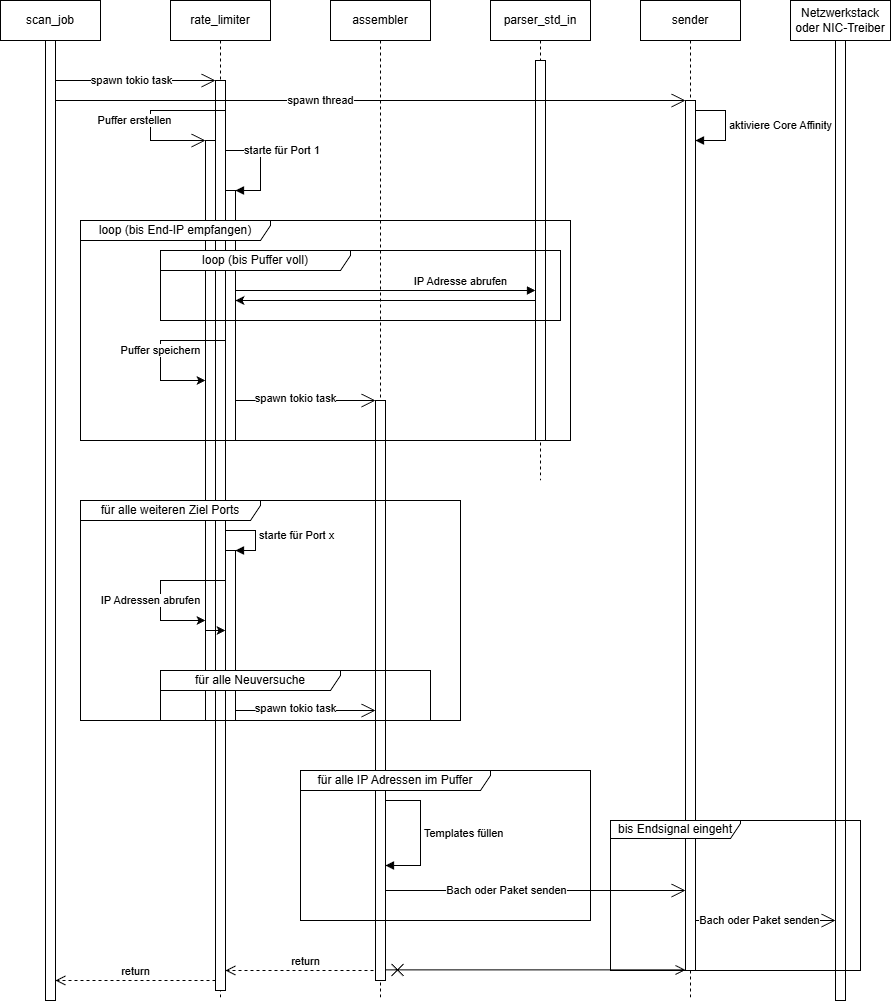

The diagram above was exported from draw.io. Its source (the exported page's mxGraphModel, read from the mxfile embedded in the PNG):
<mxGraphModel dx="1843" dy="1029" grid="1" gridSize="10" guides="1" tooltips="1" connect="1" arrows="1" fold="1" page="1" pageScale="1" pageWidth="850" pageHeight="1100" math="0" shadow="0">
  <root>
    <mxCell id="0" />
    <mxCell id="1" parent="0" />
    <mxCell id="dqG6LeSJqDwQa-EGssxz-3" parent="1" style="shape=umlLifeline;perimeter=lifelinePerimeter;whiteSpace=wrap;html=1;container=0;dropTarget=0;collapsible=0;recursiveResize=0;outlineConnect=0;portConstraint=eastwest;newEdgeStyle={&quot;edgeStyle&quot;:&quot;elbowEdgeStyle&quot;,&quot;elbow&quot;:&quot;vertical&quot;,&quot;curved&quot;:0,&quot;rounded&quot;:0};" value="sender" vertex="1">
      <mxGeometry height="1000" width="100" x="680" y="40" as="geometry" />
    </mxCell>
    <mxCell id="dqG6LeSJqDwQa-EGssxz-4" parent="dqG6LeSJqDwQa-EGssxz-3" style="html=1;points=[];perimeter=orthogonalPerimeter;outlineConnect=0;targetShapes=umlLifeline;portConstraint=eastwest;newEdgeStyle={&quot;edgeStyle&quot;:&quot;elbowEdgeStyle&quot;,&quot;elbow&quot;:&quot;vertical&quot;,&quot;curved&quot;:0,&quot;rounded&quot;:0};" value="" vertex="1">
      <mxGeometry height="870" width="10" x="45" y="100" as="geometry" />
    </mxCell>
    <mxCell id="dqG6LeSJqDwQa-EGssxz-72" edge="1" parent="dqG6LeSJqDwQa-EGssxz-3" style="html=1;align=left;spacingLeft=2;endArrow=block;rounded=0;edgeStyle=orthogonalEdgeStyle;curved=0;rounded=0;" target="dqG6LeSJqDwQa-EGssxz-4" value="&lt;span style=&quot;text-align: center;&quot;&gt;aktiviere Core Affinity&lt;/span&gt;">
      <mxGeometry relative="1" as="geometry">
        <Array as="points">
          <mxPoint x="85" y="110" />
          <mxPoint x="85" y="140" />
        </Array>
        <mxPoint x="55" y="110" as="sourcePoint" />
        <mxPoint x="65" y="140" as="targetPoint" />
      </mxGeometry>
    </mxCell>
    <mxCell id="dqG6LeSJqDwQa-EGssxz-96" parent="1" style="html=1;points=[[0,0,0,0,5],[0,1,0,0,-5],[1,0,0,0,5],[1,1,0,0,-5]];perimeter=orthogonalPerimeter;outlineConnect=0;targetShapes=umlLifeline;portConstraint=eastwest;newEdgeStyle={&quot;curved&quot;:0,&quot;rounded&quot;:0};" value="" vertex="1">
      <mxGeometry height="170" width="10" x="265" y="590" as="geometry" />
    </mxCell>
    <mxCell id="dqG6LeSJqDwQa-EGssxz-37" parent="1" style="shape=umlLifeline;perimeter=lifelinePerimeter;whiteSpace=wrap;html=1;container=0;dropTarget=0;collapsible=0;recursiveResize=0;outlineConnect=0;portConstraint=eastwest;newEdgeStyle={&quot;edgeStyle&quot;:&quot;elbowEdgeStyle&quot;,&quot;elbow&quot;:&quot;vertical&quot;,&quot;curved&quot;:0,&quot;rounded&quot;:0};" value="parser_std_in" vertex="1">
      <mxGeometry height="480" width="100" x="530" y="40" as="geometry" />
    </mxCell>
    <mxCell id="dqG6LeSJqDwQa-EGssxz-38" parent="dqG6LeSJqDwQa-EGssxz-37" style="html=1;points=[];perimeter=orthogonalPerimeter;outlineConnect=0;targetShapes=umlLifeline;portConstraint=eastwest;newEdgeStyle={&quot;edgeStyle&quot;:&quot;elbowEdgeStyle&quot;,&quot;elbow&quot;:&quot;vertical&quot;,&quot;curved&quot;:0,&quot;rounded&quot;:0};" value="" vertex="1">
      <mxGeometry height="380" width="10" x="45" y="60" as="geometry" />
    </mxCell>
    <mxCell id="aM9ryv3xv72pqoxQDRHE-1" parent="1" style="shape=umlLifeline;perimeter=lifelinePerimeter;whiteSpace=wrap;html=1;container=0;dropTarget=0;collapsible=0;recursiveResize=0;outlineConnect=0;portConstraint=eastwest;newEdgeStyle={&quot;edgeStyle&quot;:&quot;elbowEdgeStyle&quot;,&quot;elbow&quot;:&quot;vertical&quot;,&quot;curved&quot;:0,&quot;rounded&quot;:0};" value="scan_job" vertex="1">
      <mxGeometry height="1000" width="100" x="40" y="40" as="geometry" />
    </mxCell>
    <mxCell id="aM9ryv3xv72pqoxQDRHE-2" parent="aM9ryv3xv72pqoxQDRHE-1" style="html=1;points=[];perimeter=orthogonalPerimeter;outlineConnect=0;targetShapes=umlLifeline;portConstraint=eastwest;newEdgeStyle={&quot;edgeStyle&quot;:&quot;elbowEdgeStyle&quot;,&quot;elbow&quot;:&quot;vertical&quot;,&quot;curved&quot;:0,&quot;rounded&quot;:0};" value="" vertex="1">
      <mxGeometry height="960" width="10" x="45" y="40" as="geometry" />
    </mxCell>
    <mxCell id="aM9ryv3xv72pqoxQDRHE-5" parent="1" style="shape=umlLifeline;perimeter=lifelinePerimeter;whiteSpace=wrap;html=1;container=0;dropTarget=0;collapsible=0;recursiveResize=0;outlineConnect=0;portConstraint=eastwest;newEdgeStyle={&quot;edgeStyle&quot;:&quot;elbowEdgeStyle&quot;,&quot;elbow&quot;:&quot;vertical&quot;,&quot;curved&quot;:0,&quot;rounded&quot;:0};" value="rate_limiter" vertex="1">
      <mxGeometry height="1000" width="100" x="210" y="40" as="geometry" />
    </mxCell>
    <mxCell id="aM9ryv3xv72pqoxQDRHE-6" parent="aM9ryv3xv72pqoxQDRHE-5" style="html=1;points=[];perimeter=orthogonalPerimeter;outlineConnect=0;targetShapes=umlLifeline;portConstraint=eastwest;newEdgeStyle={&quot;edgeStyle&quot;:&quot;elbowEdgeStyle&quot;,&quot;elbow&quot;:&quot;vertical&quot;,&quot;curved&quot;:0,&quot;rounded&quot;:0};" value="" vertex="1">
      <mxGeometry height="910" width="10" x="45" y="80" as="geometry" />
    </mxCell>
    <mxCell id="dqG6LeSJqDwQa-EGssxz-29" parent="aM9ryv3xv72pqoxQDRHE-5" style="html=1;points=[[0,0,0,0,5],[0,1,0,0,-5],[1,0,0,0,5],[1,1,0,0,-5]];perimeter=orthogonalPerimeter;outlineConnect=0;targetShapes=umlLifeline;portConstraint=eastwest;newEdgeStyle={&quot;curved&quot;:0,&quot;rounded&quot;:0};" value="" vertex="1">
      <mxGeometry height="250" width="10" x="55" y="190" as="geometry" />
    </mxCell>
    <mxCell id="dqG6LeSJqDwQa-EGssxz-30" edge="1" parent="aM9ryv3xv72pqoxQDRHE-5" style="html=1;align=left;spacingLeft=2;endArrow=block;rounded=0;edgeStyle=orthogonalEdgeStyle;curved=0;rounded=0;" target="dqG6LeSJqDwQa-EGssxz-29" value="starte für Port 1">
      <mxGeometry relative="1" as="geometry">
        <Array as="points">
          <mxPoint x="55" y="150" />
          <mxPoint x="90" y="150" />
          <mxPoint x="90" y="190" />
        </Array>
        <mxPoint x="55" y="219.99857142857147" as="sourcePoint" />
      </mxGeometry>
    </mxCell>
    <mxCell id="dqG6LeSJqDwQa-EGssxz-33" edge="1" parent="aM9ryv3xv72pqoxQDRHE-5" style="html=1;verticalAlign=bottom;endArrow=block;curved=0;rounded=0;" target="dqG6LeSJqDwQa-EGssxz-38" value="IP Adresse abrufen">
      <mxGeometry relative="1" width="80" x="0.5" as="geometry">
        <mxPoint as="offset" />
        <Array as="points">
          <mxPoint x="80" y="290" />
          <mxPoint x="100" y="290" />
          <mxPoint x="150" y="290" />
        </Array>
        <mxPoint x="65" y="289.9950000000001" as="sourcePoint" />
        <mxPoint x="65" y="309.9950000000001" as="targetPoint" />
      </mxGeometry>
    </mxCell>
    <mxCell id="dqG6LeSJqDwQa-EGssxz-45" parent="aM9ryv3xv72pqoxQDRHE-5" style="html=1;points=[[0,0,0,0,5],[0,1,0,0,-5],[1,0,0,0,5],[1,1,0,0,-5]];perimeter=orthogonalPerimeter;outlineConnect=0;targetShapes=umlLifeline;portConstraint=eastwest;newEdgeStyle={&quot;curved&quot;:0,&quot;rounded&quot;:0};" value="" vertex="1">
      <mxGeometry height="580" width="10" x="35" y="140" as="geometry" />
    </mxCell>
    <mxCell id="aM9ryv3xv72pqoxQDRHE-8" edge="1" parent="1" style="html=1;verticalAlign=bottom;endArrow=open;dashed=1;endSize=8;edgeStyle=elbowEdgeStyle;elbow=vertical;curved=0;rounded=0;" value="return">
      <mxGeometry relative="1" as="geometry">
        <Array as="points">
          <mxPoint x="335" y="1010" />
        </Array>
        <mxPoint x="425" y="1010" as="sourcePoint" />
        <mxPoint x="265" y="1010" as="targetPoint" />
      </mxGeometry>
    </mxCell>
    <mxCell id="dqG6LeSJqDwQa-EGssxz-1" parent="1" style="shape=umlLifeline;perimeter=lifelinePerimeter;whiteSpace=wrap;html=1;container=0;dropTarget=0;collapsible=0;recursiveResize=0;outlineConnect=0;portConstraint=eastwest;newEdgeStyle={&quot;edgeStyle&quot;:&quot;elbowEdgeStyle&quot;,&quot;elbow&quot;:&quot;vertical&quot;,&quot;curved&quot;:0,&quot;rounded&quot;:0};" value="assembler" vertex="1">
      <mxGeometry height="1000" width="100" x="370" y="40" as="geometry" />
    </mxCell>
    <mxCell id="dqG6LeSJqDwQa-EGssxz-87" edge="1" parent="dqG6LeSJqDwQa-EGssxz-1" style="html=1;align=left;spacingLeft=2;endArrow=block;rounded=0;edgeStyle=orthogonalEdgeStyle;curved=0;rounded=0;" target="dqG6LeSJqDwQa-EGssxz-2" value="Templates füllen">
      <mxGeometry relative="1" as="geometry">
        <Array as="points">
          <mxPoint x="90" y="800" />
          <mxPoint x="90" y="865" />
        </Array>
        <mxPoint x="55" y="799.9985057471265" as="sourcePoint" />
        <mxPoint x="65" y="865.0100000000002" as="targetPoint" />
      </mxGeometry>
    </mxCell>
    <mxCell id="dqG6LeSJqDwQa-EGssxz-2" parent="dqG6LeSJqDwQa-EGssxz-1" style="html=1;points=[];perimeter=orthogonalPerimeter;outlineConnect=0;targetShapes=umlLifeline;portConstraint=eastwest;newEdgeStyle={&quot;edgeStyle&quot;:&quot;elbowEdgeStyle&quot;,&quot;elbow&quot;:&quot;vertical&quot;,&quot;curved&quot;:0,&quot;rounded&quot;:0};" value="" vertex="1">
      <mxGeometry height="580" width="10" x="45" y="400" as="geometry" />
    </mxCell>
    <mxCell id="dqG6LeSJqDwQa-EGssxz-34" edge="1" parent="dqG6LeSJqDwQa-EGssxz-1" style="endArrow=open;endFill=1;endSize=12;html=1;rounded=0;" target="dqG6LeSJqDwQa-EGssxz-2" value="">
      <mxGeometry relative="1" width="160" as="geometry">
        <mxPoint x="-95" y="400" as="sourcePoint" />
        <mxPoint x="40" y="399.995" as="targetPoint" />
      </mxGeometry>
    </mxCell>
    <mxCell id="dqG6LeSJqDwQa-EGssxz-35" connectable="0" parent="dqG6LeSJqDwQa-EGssxz-34" style="edgeLabel;html=1;align=center;verticalAlign=middle;resizable=0;points=[];" value="spawn tokio task" vertex="1">
      <mxGeometry relative="1" x="-0.3075" y="2" as="geometry">
        <mxPoint x="11" as="offset" />
      </mxGeometry>
    </mxCell>
    <mxCell id="dqG6LeSJqDwQa-EGssxz-27" edge="1" parent="1" style="endArrow=open;endFill=1;endSize=12;html=1;rounded=0;" target="aM9ryv3xv72pqoxQDRHE-6" value="">
      <mxGeometry relative="1" width="160" as="geometry">
        <Array as="points">
          <mxPoint x="120" y="120" />
        </Array>
        <mxPoint x="95" y="120" as="sourcePoint" />
        <mxPoint x="295" y="120" as="targetPoint" />
      </mxGeometry>
    </mxCell>
    <mxCell id="dqG6LeSJqDwQa-EGssxz-28" connectable="0" parent="dqG6LeSJqDwQa-EGssxz-27" style="edgeLabel;html=1;align=center;verticalAlign=middle;resizable=0;points=[];" value="spawn tokio task" vertex="1">
      <mxGeometry relative="1" x="-0.3422" as="geometry">
        <mxPoint x="23" as="offset" />
      </mxGeometry>
    </mxCell>
    <mxCell id="dqG6LeSJqDwQa-EGssxz-31" parent="1" style="shape=umlFrame;whiteSpace=wrap;html=1;pointerEvents=0;width=190;height=20;" value="loop (bis End-IP empfangen)" vertex="1">
      <mxGeometry height="220" width="490" x="120" y="260" as="geometry" />
    </mxCell>
    <mxCell id="dqG6LeSJqDwQa-EGssxz-36" parent="1" style="shape=umlFrame;whiteSpace=wrap;html=1;pointerEvents=0;width=190;height=20;" value="loop (bis Puffer voll)" vertex="1">
      <mxGeometry height="70" width="400" x="200" y="290" as="geometry" />
    </mxCell>
    <mxCell id="dqG6LeSJqDwQa-EGssxz-40" edge="1" parent="1" source="dqG6LeSJqDwQa-EGssxz-38" style="edgeStyle=elbowEdgeStyle;rounded=0;orthogonalLoop=1;jettySize=auto;html=1;elbow=vertical;curved=0;" target="dqG6LeSJqDwQa-EGssxz-29">
      <mxGeometry relative="1" as="geometry">
        <Array as="points">
          <mxPoint x="420" y="340" />
        </Array>
        <mxPoint x="570" y="340.0033333333334" as="sourcePoint" />
        <mxPoint x="270" y="340.0033333333334" as="targetPoint" />
      </mxGeometry>
    </mxCell>
    <mxCell id="dqG6LeSJqDwQa-EGssxz-42" edge="1" parent="1" style="edgeStyle=orthogonalEdgeStyle;rounded=0;orthogonalLoop=1;jettySize=auto;html=1;curved=0;">
      <mxGeometry relative="1" as="geometry">
        <Array as="points">
          <mxPoint x="200" y="380" />
          <mxPoint x="200" y="420" />
        </Array>
        <mxPoint x="265" y="379.9985714285715" as="sourcePoint" />
        <mxPoint x="245" y="420" as="targetPoint" />
      </mxGeometry>
    </mxCell>
    <mxCell id="dqG6LeSJqDwQa-EGssxz-43" connectable="0" parent="dqG6LeSJqDwQa-EGssxz-42" style="edgeLabel;html=1;align=center;verticalAlign=middle;resizable=0;points=[];" value="Puffer speichern" vertex="1">
      <mxGeometry relative="1" x="-0.1074" as="geometry">
        <mxPoint y="8" as="offset" />
      </mxGeometry>
    </mxCell>
    <mxCell id="dqG6LeSJqDwQa-EGssxz-59" edge="1" parent="1" style="html=1;align=left;spacingLeft=2;endArrow=block;rounded=0;edgeStyle=orthogonalEdgeStyle;curved=0;rounded=0;" target="dqG6LeSJqDwQa-EGssxz-96" value="starte für Port x">
      <mxGeometry relative="1" as="geometry">
        <Array as="points">
          <mxPoint x="295" y="570" />
          <mxPoint x="295" y="590" />
        </Array>
        <mxPoint x="265" y="570" as="sourcePoint" />
        <mxPoint x="280" y="600" as="targetPoint" />
      </mxGeometry>
    </mxCell>
    <mxCell id="dqG6LeSJqDwQa-EGssxz-65" parent="1" style="shape=umlFrame;whiteSpace=wrap;html=1;pointerEvents=0;width=180;height=20;" value="für alle Neuversuche" vertex="1">
      <mxGeometry height="50" width="270" x="200" y="710" as="geometry" />
    </mxCell>
    <mxCell id="dqG6LeSJqDwQa-EGssxz-63" edge="1" parent="1" source="dqG6LeSJqDwQa-EGssxz-96" style="endArrow=open;endFill=1;endSize=12;html=1;rounded=0;" value="">
      <mxGeometry relative="1" width="160" as="geometry">
        <mxPoint x="265" y="750.0000000000001" as="sourcePoint" />
        <mxPoint x="415" y="750" as="targetPoint" />
      </mxGeometry>
    </mxCell>
    <mxCell id="dqG6LeSJqDwQa-EGssxz-64" connectable="0" parent="dqG6LeSJqDwQa-EGssxz-63" style="edgeLabel;html=1;align=center;verticalAlign=middle;resizable=0;points=[];" value="spawn tokio task" vertex="1">
      <mxGeometry relative="1" x="-0.3075" y="2" as="geometry">
        <mxPoint x="11" as="offset" />
      </mxGeometry>
    </mxCell>
    <mxCell id="dqG6LeSJqDwQa-EGssxz-69" edge="1" parent="1" style="endArrow=open;endFill=1;endSize=12;html=1;rounded=0;" target="dqG6LeSJqDwQa-EGssxz-4" value="">
      <mxGeometry relative="1" width="160" as="geometry">
        <Array as="points">
          <mxPoint x="440" y="140" />
        </Array>
        <mxPoint x="95" y="140" as="sourcePoint" />
        <mxPoint x="770" y="150" as="targetPoint" />
      </mxGeometry>
    </mxCell>
    <mxCell id="dqG6LeSJqDwQa-EGssxz-70" connectable="0" parent="dqG6LeSJqDwQa-EGssxz-69" style="edgeLabel;html=1;align=center;verticalAlign=middle;resizable=0;points=[];" value="&lt;span style=&quot;text-align: left;&quot;&gt;spawn thread&lt;/span&gt;" vertex="1">
      <mxGeometry relative="1" x="-0.2839" y="1" as="geometry">
        <mxPoint x="39" y="1" as="offset" />
      </mxGeometry>
    </mxCell>
    <mxCell id="dqG6LeSJqDwQa-EGssxz-85" parent="1" style="shape=umlFrame;whiteSpace=wrap;html=1;pointerEvents=0;width=190;height=20;" value="für alle IP Adressen im Puffer" vertex="1">
      <mxGeometry height="150" width="290" x="340" y="810" as="geometry" />
    </mxCell>
    <mxCell id="dqG6LeSJqDwQa-EGssxz-99" edge="1" parent="1" style="endArrow=open;startArrow=cross;endFill=0;startFill=0;endSize=8;startSize=10;html=1;rounded=0;" value="">
      <mxGeometry relative="1" width="160" as="geometry">
        <mxPoint x="425" y="1009.4300000000001" as="sourcePoint" />
        <mxPoint x="725" y="1009.4300000000001" as="targetPoint" />
      </mxGeometry>
    </mxCell>
    <mxCell id="dqG6LeSJqDwQa-EGssxz-109" edge="1" parent="1" source="aM9ryv3xv72pqoxQDRHE-6" style="html=1;verticalAlign=bottom;endArrow=open;dashed=1;endSize=8;edgeStyle=elbowEdgeStyle;elbow=vertical;curved=0;rounded=0;" target="aM9ryv3xv72pqoxQDRHE-2" value="return">
      <mxGeometry relative="1" as="geometry">
        <Array as="points">
          <mxPoint x="185" y="1020" />
        </Array>
        <mxPoint x="275" y="1020" as="sourcePoint" />
        <mxPoint x="115" y="1020" as="targetPoint" />
      </mxGeometry>
    </mxCell>
    <mxCell id="dqG6LeSJqDwQa-EGssxz-110" edge="1" parent="1" style="endArrow=open;endFill=1;endSize=12;html=1;rounded=0;" value="">
      <mxGeometry relative="1" width="160" as="geometry">
        <mxPoint x="425" y="930" as="sourcePoint" />
        <mxPoint x="725" y="930" as="targetPoint" />
      </mxGeometry>
    </mxCell>
    <mxCell id="dqG6LeSJqDwQa-EGssxz-111" connectable="0" parent="dqG6LeSJqDwQa-EGssxz-110" style="edgeLabel;html=1;align=center;verticalAlign=middle;resizable=0;points=[];" value="Bach oder Paket senden" vertex="1">
      <mxGeometry relative="1" x="-0.2839" y="1" as="geometry">
        <mxPoint x="13" y="1" as="offset" />
      </mxGeometry>
    </mxCell>
    <mxCell id="dqG6LeSJqDwQa-EGssxz-112" parent="1" style="shape=umlLifeline;perimeter=lifelinePerimeter;whiteSpace=wrap;html=1;container=1;dropTarget=0;collapsible=0;recursiveResize=0;outlineConnect=0;portConstraint=eastwest;newEdgeStyle={&quot;curved&quot;:0,&quot;rounded&quot;:0};" value="Netzwerkstack oder NIC-Treiber" vertex="1">
      <mxGeometry height="1000" width="100" x="830" y="40" as="geometry" />
    </mxCell>
    <mxCell id="dqG6LeSJqDwQa-EGssxz-113" parent="dqG6LeSJqDwQa-EGssxz-112" style="html=1;points=[[0,0,0,0,5],[0,1,0,0,-5],[1,0,0,0,5],[1,1,0,0,-5]];perimeter=orthogonalPerimeter;outlineConnect=0;targetShapes=umlLifeline;portConstraint=eastwest;newEdgeStyle={&quot;curved&quot;:0,&quot;rounded&quot;:0};" value="" vertex="1">
      <mxGeometry height="960" width="10" x="45" y="40" as="geometry" />
    </mxCell>
    <mxCell id="dqG6LeSJqDwQa-EGssxz-114" edge="1" parent="1" style="endArrow=open;endFill=1;endSize=12;html=1;rounded=0;" value="">
      <mxGeometry relative="1" width="160" as="geometry">
        <mxPoint x="735" y="960" as="sourcePoint" />
        <mxPoint x="875" y="960" as="targetPoint" />
      </mxGeometry>
    </mxCell>
    <mxCell id="dqG6LeSJqDwQa-EGssxz-115" connectable="0" parent="dqG6LeSJqDwQa-EGssxz-114" style="edgeLabel;html=1;align=center;verticalAlign=middle;resizable=0;points=[];" value="Bach oder Paket senden" vertex="1">
      <mxGeometry relative="1" x="-0.2839" y="1" as="geometry">
        <mxPoint x="13" y="1" as="offset" />
      </mxGeometry>
    </mxCell>
    <mxCell id="dqG6LeSJqDwQa-EGssxz-95" parent="1" style="shape=umlFrame;whiteSpace=wrap;html=1;pointerEvents=0;width=130;height=18;" value="bis Endsignal eingeht" vertex="1">
      <mxGeometry height="150" width="250" x="650" y="860" as="geometry" />
    </mxCell>
    <mxCell id="dqG6LeSJqDwQa-EGssxz-117" edge="1" parent="1" style="edgeStyle=orthogonalEdgeStyle;rounded=0;orthogonalLoop=1;jettySize=auto;html=1;curved=0;">
      <mxGeometry relative="1" as="geometry">
        <Array as="points">
          <mxPoint x="200" y="620.0014285714285" />
          <mxPoint x="200" y="660.0014285714285" />
        </Array>
        <mxPoint x="265" y="620" as="sourcePoint" />
        <mxPoint x="245" y="660.0014285714285" as="targetPoint" />
      </mxGeometry>
    </mxCell>
    <mxCell id="dqG6LeSJqDwQa-EGssxz-118" connectable="0" parent="dqG6LeSJqDwQa-EGssxz-117" style="edgeLabel;html=1;align=center;verticalAlign=middle;resizable=0;points=[];" value="IP Adressen abrufen" vertex="1">
      <mxGeometry relative="1" x="-0.1074" as="geometry">
        <mxPoint x="-10" y="18" as="offset" />
      </mxGeometry>
    </mxCell>
    <mxCell id="dqG6LeSJqDwQa-EGssxz-57" parent="1" style="shape=umlFrame;whiteSpace=wrap;html=1;pointerEvents=0;width=180;height=20;" value="für alle weiteren Ziel Ports" vertex="1">
      <mxGeometry height="220" width="380" x="120" y="540" as="geometry" />
    </mxCell>
    <mxCell id="dqG6LeSJqDwQa-EGssxz-119" edge="1" parent="1" style="endArrow=open;endFill=1;endSize=12;html=1;rounded=0;" target="dqG6LeSJqDwQa-EGssxz-45" value="">
      <mxGeometry relative="1" width="160" as="geometry">
        <Array as="points">
          <mxPoint x="190" y="150" />
          <mxPoint x="190" y="180" />
        </Array>
        <mxPoint x="265" y="150" as="sourcePoint" />
        <mxPoint x="360" y="150" as="targetPoint" />
      </mxGeometry>
    </mxCell>
    <mxCell id="dqG6LeSJqDwQa-EGssxz-120" connectable="0" parent="dqG6LeSJqDwQa-EGssxz-119" style="edgeLabel;html=1;align=center;verticalAlign=middle;resizable=0;points=[];" value="Puffer erstellen" vertex="1">
      <mxGeometry relative="1" x="0.3535" as="geometry">
        <mxPoint x="-20" y="-20" as="offset" />
      </mxGeometry>
    </mxCell>
    <mxCell id="dqG6LeSJqDwQa-EGssxz-68" edge="1" parent="1" style="edgeStyle=orthogonalEdgeStyle;rounded=0;orthogonalLoop=1;jettySize=auto;html=1;curved=0;">
      <mxGeometry relative="1" as="geometry">
        <Array as="points">
          <mxPoint x="245" y="670" />
          <mxPoint x="265" y="670" />
        </Array>
        <mxPoint x="245" y="670" as="sourcePoint" />
        <mxPoint x="265" y="670" as="targetPoint" />
      </mxGeometry>
    </mxCell>
  </root>
</mxGraphModel>